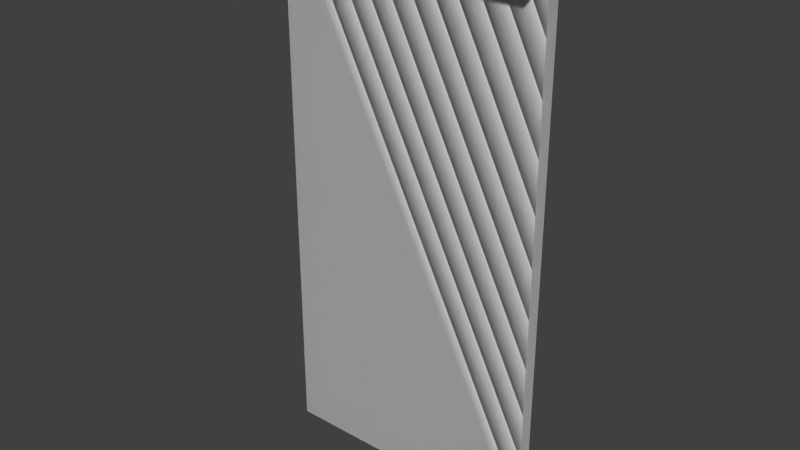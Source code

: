 # Source: bannerhanging.blend  (saved by Blender 2.76.0; exported with 4.5.12 LTS)
import bpy
from mathutils import Matrix  # noqa: F401  (used for matrix-valued properties, if any)

bpy.ops.wm.read_factory_settings(use_empty=True)
scene = bpy.context.scene
scene.name = 'Scene'

# ---- collections
col_collection_1 = bpy.data.collections.new('Collection 1'); scene.collection.children.link(col_collection_1)

# ---- world
world_world = bpy.data.worlds.new('World'); scene.world = world_world
world_world.color = (0.05088, 0.05088, 0.05088)
world_world.use_sun_shadow = False
world_world.sun_shadow_jitter_overblur = 0.0
world_world.cycles.sampling_method = 'MANUAL'
world_world.cycles.sample_map_resolution = 256

# ---- meshes
me_cube_003 = bpy.data.meshes.new('Cube.003')
me_cube_003.from_pydata([(-1.0, -1.0, -1.0), (-1.0, -1.0, 1.0), (-1.0, 1.0, -1.0), (-1.0, 1.0, 1.0), (1.0, -1.0, -1.0), (1.0, -1.0, 1.0), (1.0, 1.0, -1.0), (1.0, 1.0, 1.0)], [], [(0, 2, 3, 1), (2, 6, 7, 3), (6, 4, 5, 7), (4, 0, 1, 5), (2, 0, 4, 6), (7, 5, 1, 3)])
_uv = me_cube_003.uv_layers.new(name='UVMap')
_uv.uv.foreach_set('vector', [0.01562, 0.3594, 0.0, 0.3594, 0.0, 0.9844, 0.01562, 0.9844, 0.6562, 0.3594, 0.3438, 0.3594, 0.3438, 0.9844, 0.6562, 0.9844, 0.3438, 0.3594, 0.3281, 0.3594, 0.3281, 0.9844, 0.3438, 0.9844, 0.3281, 0.3594, 0.01562, 0.3594, 0.01562, 0.9844, 0.3281, 0.9844, 0.6406, 1.0, 0.6406, 0.9844, 0.3281, 0.9844, 0.3281, 1.0, 0.3281, 1.0, 0.3281, 0.9844, 0.01562, 0.9844, 0.01562, 1.0])
me_cube_003.use_remesh_preserve_volume = False
me_cube_003.use_remesh_preserve_attributes = False
me_cube_003.use_mirror_vertex_groups = False
me_cube_003.update()
me_cube_002 = bpy.data.meshes.new('Cube.002')
me_cube_002.from_pydata([(-1.0, -1.0, -1.0), (-1.0, -1.0, 1.0), (-1.0, 1.0, -1.0), (-1.0, 1.0, 1.0), (1.0, -1.0, -1.0), (1.0, -1.0, 1.0), (1.0, 1.0, -1.0), (1.0, 1.0, 1.0)], [], [(0, 1, 3, 2), (2, 3, 7, 6), (6, 7, 5, 4), (4, 5, 1, 0), (2, 6, 4, 0), (7, 3, 1, 5)])
_uv = me_cube_002.uv_layers.new(name='UVMap')
_uv.uv.foreach_set('vector', [0.03125, 0.2812, 0.03125, 0.3125, 0.0, 0.3125, 0.0, 0.2812, 0.6875, 0.2812, 0.6875, 0.3125, 0.375, 0.3125, 0.375, 0.2812, 0.375, 0.2812, 0.375, 0.3125, 0.3438, 0.3125, 0.3438, 0.2812, 0.3438, 0.2812, 0.3438, 0.3125, 0.03125, 0.3125, 0.03125, 0.2812, 0.3438, 0.3438, 0.6562, 0.3438, 0.6562, 0.3125, 0.3438, 0.3125, 0.3438, 0.3438, 0.03125, 0.3438, 0.03125, 0.3125, 0.3438, 0.3125])
me_cube_002.use_remesh_preserve_volume = False
me_cube_002.use_remesh_preserve_attributes = False
me_cube_002.use_mirror_vertex_groups = False
me_cube_002.update()
me_cube = bpy.data.meshes.new('Cube')
me_cube.from_pydata([(-1.0, -1.0, -1.0), (-1.0, -1.0, 1.0), (-1.0, 1.0, -1.0), (-1.0, 1.0, 1.0), (1.0, -1.0, -1.0), (1.0, -1.0, 1.0), (1.0, 1.0, -1.0), (1.0, 1.0, 1.0)], [], [(0, 1, 3, 2), (2, 3, 7, 6), (6, 7, 5, 4), (4, 5, 1, 0), (2, 6, 4, 0), (7, 3, 1, 5)])
_uv = me_cube.uv_layers.new(name='UVMap')
_uv.uv.foreach_set('vector', [0.01562, 0.3594, 0.01562, 0.9844, 0.0, 0.9844, 0.0, 0.3594, 0.6562, 0.3594, 0.6562, 0.9844, 0.3438, 0.9844, 0.3438, 0.3594, 0.3438, 0.3594, 0.3438, 0.9844, 0.3281, 0.9844, 0.3281, 0.3594, 0.3281, 0.3594, 0.3281, 0.9844, 0.01562, 0.9844, 0.01562, 0.3594, 0.6406, 1.0, 0.3281, 1.0, 0.3281, 0.9844, 0.6406, 0.9844, 0.3281, 1.0, 0.01562, 1.0, 0.01562, 0.9844, 0.3281, 0.9844])
me_cube.use_remesh_preserve_volume = False
me_cube.use_remesh_preserve_attributes = False
me_cube.use_mirror_vertex_groups = False
me_cube.update()
arm_armature = bpy.data.armatures.new('Armature')  # bones are not reproduced

# ---- objects
ob_armature = bpy.data.objects.new('Armature', arm_armature)
ob_banner = bpy.data.objects.new('banner', me_cube_003)
ob_stand_hold = bpy.data.objects.new('stand.hold', me_cube_002)
ob_banner1 = bpy.data.objects.new('banner1', me_cube)

# ---- transforms, parenting, visibility, modifiers, constraints
ob_armature.location = (0.0, -1.494, 8.808)
ob_armature.rotation_euler = (-2.687e-07, 3.142, -3.142)
ob_armature.show_in_front = True
ob_armature.lineart.crease_threshold = 0.0
ob_banner.parent = ob_armature
ob_banner.matrix_parent_inverse = Matrix(((-1.0, 2.029e-14, -1.51e-07, 1.33e-06), (-1.998e-14, 1.0, 2.682e-07, 0.3035), (1.51e-07, 2.687e-07, -1.0, 8.808), (0.0, 0.0, 0.0, 1.0)))
ob_banner.location = (0.0, -0.3, 4.798)
ob_banner.scale = (2.0, 0.1, 4.0)
ob_banner.lineart.crease_threshold = 0.0
_vg = ob_banner.vertex_groups.new(name='banner')
_vg.add([0, 1, 2, 3, 4, 5, 6, 7], 1.0, 'REPLACE')
_m = ob_banner.modifiers.new('Armature', 'ARMATURE')
_m.object = ob_armature
ob_stand_hold.parent = ob_armature
ob_stand_hold.matrix_parent_inverse = Matrix(((-1.0, 2.029e-14, -1.51e-07, 1.33e-06), (-1.998e-14, 1.0, 2.682e-07, 0.3035), (1.51e-07, 2.687e-07, -1.0, 8.808), (0.0, 0.0, 0.0, 1.0)))
ob_stand_hold.location = (0.0, 0.0, 8.598)
ob_stand_hold.scale = (2.0, 0.2, 0.2)
ob_stand_hold.lineart.crease_threshold = 0.0
_vg = ob_stand_hold.vertex_groups.new(name='banner')
_m = ob_stand_hold.modifiers.new('Armature', 'ARMATURE')
_m.object = ob_armature
ob_banner1.parent = ob_armature
ob_banner1.matrix_parent_inverse = Matrix(((-1.0, 2.029e-14, -1.51e-07, 1.33e-06), (-1.998e-14, 1.0, 2.682e-07, 0.3035), (1.51e-07, 2.687e-07, -1.0, 8.808), (0.0, 0.0, 0.0, 1.0)))
ob_banner1.location = (0.0, -0.3, 4.798)
ob_banner1.scale = (2.0, 0.1, 4.0)
ob_banner1.lineart.crease_threshold = 0.0
_vg = ob_banner1.vertex_groups.new(name='banner')
_vg.add([0, 1, 2, 3, 4, 5, 6, 7], 1.0, 'REPLACE')
_m = ob_banner1.modifiers.new('Armature', 'ARMATURE')
_m.object = ob_armature

# ---- collection membership
col_collection_1.objects.link(ob_armature)
col_collection_1.objects.link(ob_banner)
col_collection_1.objects.link(ob_stand_hold)
col_collection_1.objects.link(ob_banner1)

# ---- scene / render settings (as saved in the file)
scene.frame_start = 0; scene.frame_end = 80; scene.frame_set(0)
scene.render.engine = 'BLENDER_EEVEE_NEXT'
scene.render.resolution_percentage = 50
scene.render.dither_intensity = 0.0
scene.render.film_transparent = True
scene.cycles.use_denoising = False
scene.cycles.samples = 10
scene.cycles.sampling_pattern = 'TABULATED_SOBOL'
scene.cycles.light_sampling_threshold = 0.0
scene.cycles.use_adaptive_sampling = False
scene.cycles.use_light_tree = False
scene.cycles.blur_glossy = 0.0
scene.cycles.pixel_filter_type = 'GAUSSIAN'
scene.cycles.sample_clamp_indirect = 0.0
scene.view_settings.view_transform = 'Standard'
bpy.context.view_layer.update()

# ---- added for rendering (the .blend has no active camera and no usable light): camera, sun
cam_auto = bpy.data.cameras.new('AutoCamera')
cam_auto.lens = 50.0
cam_auto.sensor_width = 36.0
cam_auto.clip_end = 1000.0
ob_auto_camera = bpy.data.objects.new('AutoCamera', cam_auto)
scene.collection.objects.link(ob_auto_camera)
ob_auto_camera.location = (8.29406, -11.6508, 11.4332)
ob_auto_camera.rotation_euler = (1.09748, -7.21219e-08, 0.694738)
scene.camera = ob_auto_camera
light_auto_sun = bpy.data.lights.new('AutoSun', 'SUN')
light_auto_sun.energy = 3.0
light_auto_sun.angle = 0.0523599
ob_auto_sun = bpy.data.objects.new('AutoSun', light_auto_sun)
scene.collection.objects.link(ob_auto_sun)
ob_auto_sun.rotation_euler = (0.872665, 0.174533, 0.523599)
bpy.context.view_layer.update()
